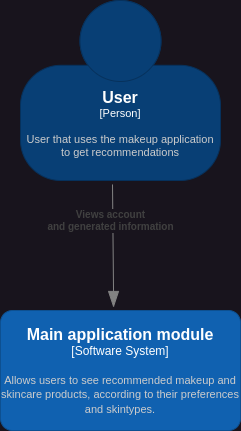

The diagram above was exported from draw.io. Its source (the exported page's mxGraphModel, read from the mxfile embedded in the PNG):
<mxGraphModel dx="714" dy="763" grid="1" gridSize="10" guides="1" tooltips="1" connect="1" arrows="1" fold="1" page="1" pageScale="1" pageWidth="827" pageHeight="1169" math="0" shadow="0">
  <root>
    <mxCell id="0" />
    <mxCell id="1" parent="0" />
    <object placeholders="1" c4Name="Main application module" c4Type="Software System" c4Description="Allows users to see recommended makeup and skincare products, according to their preferences and skintypes." label="&lt;font style=&quot;font-size: 16px&quot;&gt;&lt;b&gt;%c4Name%&lt;/b&gt;&lt;/font&gt;&lt;div&gt;[%c4Type%]&lt;/div&gt;&lt;br&gt;&lt;div&gt;&lt;font style=&quot;font-size: 11px&quot;&gt;&lt;font color=&quot;#cccccc&quot;&gt;%c4Description%&lt;/font&gt;&lt;/div&gt;" id="beOla21t7DrTtb-zK4RK-1">
      <mxCell style="rounded=1;whiteSpace=wrap;html=1;labelBackgroundColor=none;fillColor=#1061B0;fontColor=#ffffff;align=center;arcSize=10;strokeColor=#0D5091;metaEdit=1;resizable=0;points=[[0.25,0,0],[0.5,0,0],[0.75,0,0],[1,0.25,0],[1,0.5,0],[1,0.75,0],[0.75,1,0],[0.5,1,0],[0.25,1,0],[0,0.75,0],[0,0.5,0],[0,0.25,0]];" vertex="1" parent="1">
        <mxGeometry x="120" y="380" width="240" height="120" as="geometry" />
      </mxCell>
    </object>
    <object placeholders="1" c4Name="User " c4Type="Person" c4Description="User that uses the makeup application to get recommendations&#10;" label="&lt;font style=&quot;font-size: 16px&quot;&gt;&lt;b&gt;%c4Name%&lt;/b&gt;&lt;/font&gt;&lt;div&gt;[%c4Type%]&lt;/div&gt;&lt;br&gt;&lt;div&gt;&lt;font style=&quot;font-size: 11px&quot;&gt;&lt;font color=&quot;#cccccc&quot;&gt;%c4Description%&lt;/font&gt;&lt;/div&gt;" id="beOla21t7DrTtb-zK4RK-2">
      <mxCell style="html=1;fontSize=11;dashed=0;whiteSpace=wrap;fillColor=#083F75;strokeColor=#06315C;fontColor=#ffffff;shape=mxgraph.c4.person2;align=center;metaEdit=1;points=[[0.5,0,0],[1,0.5,0],[1,0.75,0],[0.75,1,0],[0.5,1,0],[0.25,1,0],[0,0.75,0],[0,0.5,0]];resizable=0;" vertex="1" parent="1">
        <mxGeometry x="140" y="70" width="200" height="180" as="geometry" />
      </mxCell>
    </object>
    <object placeholders="1" c4Type="Relationship" c4Description="Views account &#10;and generated information" label="&lt;div style=&quot;text-align: left&quot;&gt;&lt;div style=&quot;text-align: center&quot;&gt;&lt;b&gt;%c4Description%&lt;/b&gt;&lt;/div&gt;" id="beOla21t7DrTtb-zK4RK-5">
      <mxCell style="endArrow=blockThin;html=1;fontSize=10;fontColor=#404040;strokeWidth=1;endFill=1;strokeColor=#828282;elbow=vertical;metaEdit=1;endSize=14;startSize=14;jumpStyle=arc;jumpSize=16;rounded=0;edgeStyle=orthogonalEdgeStyle;exitX=0.46;exitY=1.022;exitDx=0;exitDy=0;exitPerimeter=0;entryX=0.471;entryY=-0.025;entryDx=0;entryDy=0;entryPerimeter=0;" edge="1" parent="1" source="beOla21t7DrTtb-zK4RK-2" target="beOla21t7DrTtb-zK4RK-1">
        <mxGeometry x="-0.4189" y="-2" width="240" relative="1" as="geometry">
          <mxPoint x="300" y="510" as="sourcePoint" />
          <mxPoint x="540" y="510" as="targetPoint" />
          <mxPoint as="offset" />
        </mxGeometry>
      </mxCell>
    </object>
  </root>
</mxGraphModel>